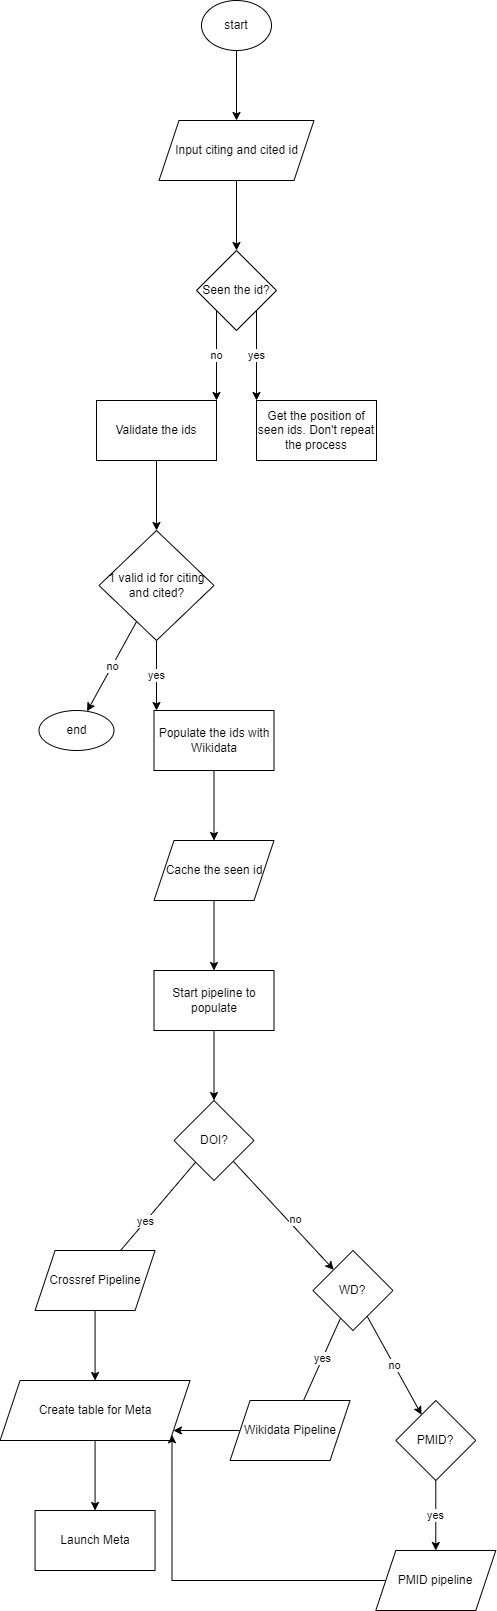

The diagram above was exported from draw.io. Its source (the exported page's mxGraphModel, read from the mxfile embedded in the PNG):
<mxGraphModel dx="1038" dy="649" grid="1" gridSize="10" guides="1" tooltips="1" connect="1" arrows="1" fold="1" page="1" pageScale="1" pageWidth="827" pageHeight="1169" math="0" shadow="0">
  <root>
    <mxCell id="0" />
    <mxCell id="1" parent="0" />
    <mxCell id="shx57gXOF3S6xtwPTllh-50" style="edgeStyle=orthogonalEdgeStyle;rounded=0;orthogonalLoop=1;jettySize=auto;html=1;noEdgeStyle=1;orthogonal=1;" edge="1" parent="1" source="shx57gXOF3S6xtwPTllh-2" target="shx57gXOF3S6xtwPTllh-4">
      <mxGeometry relative="1" as="geometry" />
    </mxCell>
    <mxCell id="shx57gXOF3S6xtwPTllh-2" value="start" style="ellipse;whiteSpace=wrap;html=1;container=1;" vertex="1" parent="1">
      <mxGeometry x="285" width="70" height="50" as="geometry" />
    </mxCell>
    <mxCell id="shx57gXOF3S6xtwPTllh-51" style="edgeStyle=orthogonalEdgeStyle;rounded=0;orthogonalLoop=1;jettySize=auto;html=1;exitX=0.5;exitY=1;exitDx=0;exitDy=0;noEdgeStyle=1;orthogonal=1;" edge="1" parent="1" source="shx57gXOF3S6xtwPTllh-4" target="shx57gXOF3S6xtwPTllh-17">
      <mxGeometry relative="1" as="geometry" />
    </mxCell>
    <mxCell id="shx57gXOF3S6xtwPTllh-4" value="Input citing and cited id" style="shape=parallelogram;perimeter=parallelogramPerimeter;whiteSpace=wrap;html=1;fixedSize=1;" vertex="1" parent="1">
      <mxGeometry x="242.5" y="120" width="155" height="60" as="geometry" />
    </mxCell>
    <mxCell id="shx57gXOF3S6xtwPTllh-9" value="" style="edgeStyle=orthogonalEdgeStyle;rounded=0;orthogonalLoop=1;jettySize=auto;html=1;noEdgeStyle=1;orthogonal=1;" edge="1" parent="1" source="shx57gXOF3S6xtwPTllh-6" target="shx57gXOF3S6xtwPTllh-8">
      <mxGeometry relative="1" as="geometry" />
    </mxCell>
    <mxCell id="shx57gXOF3S6xtwPTllh-6" value="Validate the ids" style="rounded=0;whiteSpace=wrap;html=1;" vertex="1" parent="1">
      <mxGeometry x="180" y="400" width="120" height="60" as="geometry" />
    </mxCell>
    <mxCell id="shx57gXOF3S6xtwPTllh-11" value="no" style="edgeStyle=orthogonalEdgeStyle;rounded=0;orthogonalLoop=1;jettySize=auto;html=1;noEdgeStyle=1;orthogonal=1;" edge="1" parent="1" source="shx57gXOF3S6xtwPTllh-8" target="shx57gXOF3S6xtwPTllh-12">
      <mxGeometry relative="1" as="geometry">
        <mxPoint x="145" y="600" as="targetPoint" />
      </mxGeometry>
    </mxCell>
    <mxCell id="shx57gXOF3S6xtwPTllh-14" value="yes" style="edgeStyle=orthogonalEdgeStyle;rounded=0;orthogonalLoop=1;jettySize=auto;html=1;noEdgeStyle=1;orthogonal=1;" edge="1" parent="1" source="shx57gXOF3S6xtwPTllh-8" target="shx57gXOF3S6xtwPTllh-13">
      <mxGeometry relative="1" as="geometry" />
    </mxCell>
    <mxCell id="shx57gXOF3S6xtwPTllh-8" value="1 valid id for citing and cited?" style="rhombus;whiteSpace=wrap;html=1;rounded=0;direction=south;" vertex="1" parent="1">
      <mxGeometry x="182.5" y="530" width="115" height="110" as="geometry" />
    </mxCell>
    <mxCell id="shx57gXOF3S6xtwPTllh-12" value="end" style="ellipse;whiteSpace=wrap;html=1;" vertex="1" parent="1">
      <mxGeometry x="122.5" y="710" width="75" height="40" as="geometry" />
    </mxCell>
    <mxCell id="shx57gXOF3S6xtwPTllh-16" value="" style="edgeStyle=orthogonalEdgeStyle;rounded=0;orthogonalLoop=1;jettySize=auto;html=1;noEdgeStyle=1;orthogonal=1;" edge="1" parent="1" source="shx57gXOF3S6xtwPTllh-13" target="shx57gXOF3S6xtwPTllh-15">
      <mxGeometry relative="1" as="geometry" />
    </mxCell>
    <mxCell id="shx57gXOF3S6xtwPTllh-13" value="Populate the ids with Wikidata" style="whiteSpace=wrap;html=1;rounded=0;" vertex="1" parent="1">
      <mxGeometry x="237.5" y="710" width="120" height="60" as="geometry" />
    </mxCell>
    <mxCell id="shx57gXOF3S6xtwPTllh-25" value="" style="edgeStyle=orthogonalEdgeStyle;rounded=0;orthogonalLoop=1;jettySize=auto;html=1;noEdgeStyle=1;orthogonal=1;" edge="1" parent="1" source="shx57gXOF3S6xtwPTllh-15" target="shx57gXOF3S6xtwPTllh-24">
      <mxGeometry relative="1" as="geometry" />
    </mxCell>
    <mxCell id="shx57gXOF3S6xtwPTllh-15" value="Cache the seen id" style="shape=parallelogram;perimeter=parallelogramPerimeter;whiteSpace=wrap;html=1;fixedSize=1;rounded=0;" vertex="1" parent="1">
      <mxGeometry x="237.5" y="840" width="120" height="60" as="geometry" />
    </mxCell>
    <mxCell id="shx57gXOF3S6xtwPTllh-19" value="no" style="edgeStyle=orthogonalEdgeStyle;rounded=0;orthogonalLoop=1;jettySize=auto;html=1;noEdgeStyle=1;orthogonal=1;" edge="1" parent="1" source="shx57gXOF3S6xtwPTllh-17" target="shx57gXOF3S6xtwPTllh-6">
      <mxGeometry relative="1" as="geometry" />
    </mxCell>
    <mxCell id="shx57gXOF3S6xtwPTllh-23" value="yes" style="edgeStyle=orthogonalEdgeStyle;rounded=0;orthogonalLoop=1;jettySize=auto;html=1;noEdgeStyle=1;orthogonal=1;" edge="1" parent="1" source="shx57gXOF3S6xtwPTllh-17" target="shx57gXOF3S6xtwPTllh-22">
      <mxGeometry relative="1" as="geometry" />
    </mxCell>
    <mxCell id="shx57gXOF3S6xtwPTllh-17" value="Seen the id?" style="rhombus;whiteSpace=wrap;html=1;" vertex="1" parent="1">
      <mxGeometry x="280" y="250" width="80" height="80" as="geometry" />
    </mxCell>
    <mxCell id="shx57gXOF3S6xtwPTllh-22" value="Get the position of seen ids. Don't repeat the process" style="whiteSpace=wrap;html=1;" vertex="1" parent="1">
      <mxGeometry x="340" y="400" width="120" height="60" as="geometry" />
    </mxCell>
    <mxCell id="shx57gXOF3S6xtwPTllh-27" value="" style="edgeStyle=orthogonalEdgeStyle;rounded=0;orthogonalLoop=1;jettySize=auto;html=1;noEdgeStyle=1;orthogonal=1;" edge="1" parent="1" source="shx57gXOF3S6xtwPTllh-24" target="shx57gXOF3S6xtwPTllh-26">
      <mxGeometry relative="1" as="geometry" />
    </mxCell>
    <mxCell id="shx57gXOF3S6xtwPTllh-24" value="Start pipeline to populate" style="whiteSpace=wrap;html=1;rounded=0;" vertex="1" parent="1">
      <mxGeometry x="237.5" y="970" width="120" height="60" as="geometry" />
    </mxCell>
    <mxCell id="shx57gXOF3S6xtwPTllh-29" value="yes" style="edgeStyle=orthogonalEdgeStyle;rounded=0;orthogonalLoop=1;jettySize=auto;html=1;noEdgeStyle=1;orthogonal=1;" edge="1" parent="1" source="shx57gXOF3S6xtwPTllh-26" target="shx57gXOF3S6xtwPTllh-28">
      <mxGeometry relative="1" as="geometry" />
    </mxCell>
    <mxCell id="shx57gXOF3S6xtwPTllh-33" value="" style="edgeStyle=orthogonalEdgeStyle;rounded=0;orthogonalLoop=1;jettySize=auto;html=1;noEdgeStyle=1;orthogonal=1;" edge="1" parent="1" source="shx57gXOF3S6xtwPTllh-26" target="shx57gXOF3S6xtwPTllh-32">
      <mxGeometry relative="1" as="geometry" />
    </mxCell>
    <mxCell id="shx57gXOF3S6xtwPTllh-34" value="no" style="edgeLabel;html=1;align=center;verticalAlign=middle;resizable=0;points=[];" vertex="1" connectable="0" parent="shx57gXOF3S6xtwPTllh-33">
      <mxGeometry x="0.2192" y="-2" relative="1" as="geometry">
        <mxPoint x="2" y="-10" as="offset" />
      </mxGeometry>
    </mxCell>
    <mxCell id="shx57gXOF3S6xtwPTllh-26" value="DOI?" style="rhombus;whiteSpace=wrap;html=1;" vertex="1" parent="1">
      <mxGeometry x="257.5" y="1100" width="80" height="80" as="geometry" />
    </mxCell>
    <mxCell id="shx57gXOF3S6xtwPTllh-43" value="" style="edgeStyle=orthogonalEdgeStyle;rounded=0;orthogonalLoop=1;jettySize=auto;html=1;noEdgeStyle=1;orthogonal=1;" edge="1" parent="1" source="shx57gXOF3S6xtwPTllh-28" target="shx57gXOF3S6xtwPTllh-42">
      <mxGeometry relative="1" as="geometry" />
    </mxCell>
    <mxCell id="shx57gXOF3S6xtwPTllh-28" value="Crossref Pipeline" style="shape=parallelogram;perimeter=parallelogramPerimeter;whiteSpace=wrap;html=1;fixedSize=1;" vertex="1" parent="1">
      <mxGeometry x="118.57142857142856" y="1250" width="120" height="60" as="geometry" />
    </mxCell>
    <mxCell id="shx57gXOF3S6xtwPTllh-36" value="" style="edgeStyle=orthogonalEdgeStyle;rounded=0;orthogonalLoop=1;jettySize=auto;html=1;noEdgeStyle=1;orthogonal=1;" edge="1" parent="1" source="shx57gXOF3S6xtwPTllh-32" target="shx57gXOF3S6xtwPTllh-35">
      <mxGeometry relative="1" as="geometry" />
    </mxCell>
    <mxCell id="shx57gXOF3S6xtwPTllh-37" value="yes" style="edgeLabel;html=1;align=center;verticalAlign=middle;resizable=0;points=[];" vertex="1" connectable="0" parent="shx57gXOF3S6xtwPTllh-36">
      <mxGeometry x="-0.2891" y="-1" relative="1" as="geometry">
        <mxPoint as="offset" />
      </mxGeometry>
    </mxCell>
    <mxCell id="shx57gXOF3S6xtwPTllh-39" value="no" style="edgeStyle=orthogonalEdgeStyle;rounded=0;orthogonalLoop=1;jettySize=auto;html=1;noEdgeStyle=1;orthogonal=1;" edge="1" parent="1" source="shx57gXOF3S6xtwPTllh-32" target="shx57gXOF3S6xtwPTllh-38">
      <mxGeometry relative="1" as="geometry" />
    </mxCell>
    <mxCell id="shx57gXOF3S6xtwPTllh-32" value="WD?" style="rhombus;whiteSpace=wrap;html=1;" vertex="1" parent="1">
      <mxGeometry x="396.42857142857144" y="1250" width="80" height="80" as="geometry" />
    </mxCell>
    <mxCell id="shx57gXOF3S6xtwPTllh-44" style="edgeStyle=orthogonalEdgeStyle;rounded=0;orthogonalLoop=1;jettySize=auto;html=1;exitX=1;exitY=0.5;exitDx=0;exitDy=0;noEdgeStyle=1;orthogonal=1;" edge="1" parent="1" source="shx57gXOF3S6xtwPTllh-35" target="shx57gXOF3S6xtwPTllh-42">
      <mxGeometry relative="1" as="geometry" />
    </mxCell>
    <mxCell id="shx57gXOF3S6xtwPTllh-35" value="Wikidata Pipeline" style="shape=parallelogram;perimeter=parallelogramPerimeter;whiteSpace=wrap;html=1;fixedSize=1;" vertex="1" parent="1">
      <mxGeometry x="313.57142857142856" y="1400" width="120" height="60" as="geometry" />
    </mxCell>
    <mxCell id="shx57gXOF3S6xtwPTllh-41" value="yes" style="edgeStyle=orthogonalEdgeStyle;rounded=0;orthogonalLoop=1;jettySize=auto;html=1;noEdgeStyle=1;orthogonal=1;" edge="1" parent="1" source="shx57gXOF3S6xtwPTllh-38" target="shx57gXOF3S6xtwPTllh-40">
      <mxGeometry relative="1" as="geometry" />
    </mxCell>
    <mxCell id="shx57gXOF3S6xtwPTllh-38" value="PMID?" style="rhombus;whiteSpace=wrap;html=1;" vertex="1" parent="1">
      <mxGeometry x="479.2857142857143" y="1400" width="80" height="80" as="geometry" />
    </mxCell>
    <mxCell id="shx57gXOF3S6xtwPTllh-53" style="edgeStyle=orthogonalEdgeStyle;rounded=0;orthogonalLoop=1;jettySize=auto;html=1;entryX=1;entryY=1;entryDx=0;entryDy=0;" edge="1" parent="1" source="shx57gXOF3S6xtwPTllh-40" target="shx57gXOF3S6xtwPTllh-42">
      <mxGeometry relative="1" as="geometry" />
    </mxCell>
    <mxCell id="shx57gXOF3S6xtwPTllh-40" value="PMID pipeline" style="shape=parallelogram;perimeter=parallelogramPerimeter;whiteSpace=wrap;html=1;fixedSize=1;" vertex="1" parent="1">
      <mxGeometry x="459.2857142857143" y="1550" width="120" height="60" as="geometry" />
    </mxCell>
    <mxCell id="shx57gXOF3S6xtwPTllh-47" value="" style="edgeStyle=orthogonalEdgeStyle;rounded=0;orthogonalLoop=1;jettySize=auto;html=1;noEdgeStyle=1;orthogonal=1;" edge="1" parent="1" source="shx57gXOF3S6xtwPTllh-42" target="shx57gXOF3S6xtwPTllh-46">
      <mxGeometry relative="1" as="geometry" />
    </mxCell>
    <mxCell id="shx57gXOF3S6xtwPTllh-42" value="Create table for Meta" style="shape=parallelogram;perimeter=parallelogramPerimeter;whiteSpace=wrap;html=1;fixedSize=1;" vertex="1" parent="1">
      <mxGeometry x="83.57142857142856" y="1380" width="190" height="60" as="geometry" />
    </mxCell>
    <mxCell id="shx57gXOF3S6xtwPTllh-46" value="Launch Meta" style="whiteSpace=wrap;html=1;" vertex="1" parent="1">
      <mxGeometry x="118.57142857142856" y="1510" width="120" height="60" as="geometry" />
    </mxCell>
  </root>
</mxGraphModel>